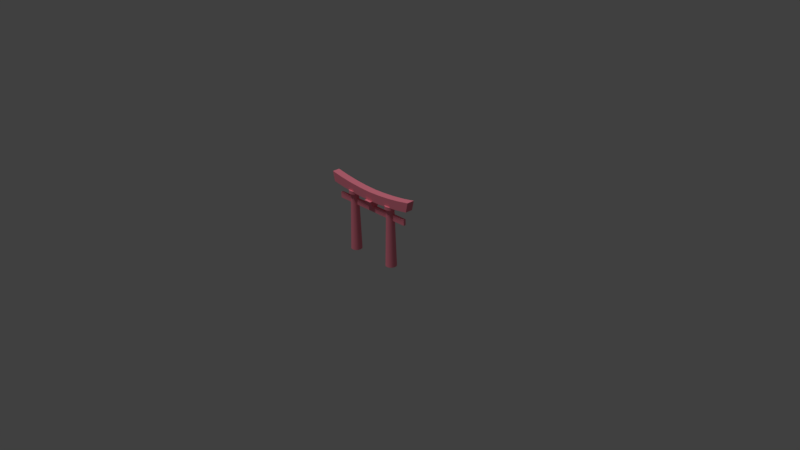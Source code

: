 # Source: assets.blend  (saved by Blender 2.78.0; exported with 4.5.12 LTS)
import bpy
from mathutils import Matrix  # noqa: F401  (used for matrix-valued properties, if any)

bpy.ops.wm.read_factory_settings(use_empty=True)
scene = bpy.context.scene
scene.name = 'Scene'

# ---- collections
col_collection_1 = bpy.data.collections.new('Collection 1'); scene.collection.children.link(col_collection_1)
col_collection_1.hide_render = True
col_collection_1.hide_viewport = True
col_collection_2 = bpy.data.collections.new('Collection 2'); scene.collection.children.link(col_collection_2)
col_collection_3 = bpy.data.collections.new('Collection 3'); scene.collection.children.link(col_collection_3)
col_collection_3.hide_render = True
col_collection_3.hide_viewport = True
col_collection_4 = bpy.data.collections.new('Collection 4'); scene.collection.children.link(col_collection_4)
col_collection_4.hide_render = True
col_collection_4.hide_viewport = True
col_collection_5 = bpy.data.collections.new('Collection 5'); scene.collection.children.link(col_collection_5)
col_collection_5.hide_render = True
col_collection_5.hide_viewport = True
col_collection_6 = bpy.data.collections.new('Collection 6'); scene.collection.children.link(col_collection_6)
col_collection_6.hide_render = True
col_collection_6.hide_viewport = True
col_collection_7 = bpy.data.collections.new('Collection 7'); scene.collection.children.link(col_collection_7)
col_collection_7.hide_render = True
col_collection_7.hide_viewport = True
col_collection_8 = bpy.data.collections.new('Collection 8'); scene.collection.children.link(col_collection_8)
col_collection_8.hide_render = True
col_collection_8.hide_viewport = True
col_collection_9 = bpy.data.collections.new('Collection 9'); scene.collection.children.link(col_collection_9)
col_collection_9.hide_render = True
col_collection_9.hide_viewport = True
col_collection_10 = bpy.data.collections.new('Collection 10'); scene.collection.children.link(col_collection_10)
col_collection_10.hide_render = True
col_collection_10.hide_viewport = True

# ---- materials (node trees are filled in below, after node groups)
mat_material = bpy.data.materials.new('Material')
mat_material.alpha_threshold = 0.0
mat_material.use_transparent_shadow = False
mat_material.roughness = 0.5
mat_material_001 = bpy.data.materials.new('Material.001')
mat_material_001.alpha_threshold = 0.0
mat_material_001.use_transparent_shadow = False
mat_material_001.diffuse_color = (1.0, 0.2662, 0.3542, 1.0)
mat_material_001.roughness = 0.5

# ---- node groups
ng_auto_smooth = bpy.data.node_groups.new('Auto Smooth', 'GeometryNodeTree')
_s = ng_auto_smooth.interface.new_socket(name='Geometry', in_out='OUTPUT', socket_type='NodeSocketGeometry')
_s = ng_auto_smooth.interface.new_socket(name='Geometry', in_out='INPUT', socket_type='NodeSocketGeometry')
_s = ng_auto_smooth.interface.new_socket(name='Angle', in_out='INPUT', socket_type='NodeSocketFloat')
_s.subtype = 'ANGLE'
_s.min_value = 0.0
_s.max_value = 3.142
ng_auto_smooth.is_modifier = True
_N = ng_auto_smooth.nodes; _L = ng_auto_smooth.links
n0 = _N.new('NodeGroupOutput'); n0.name = 'Group Output'; n0.location = (480, -100)
n1 = _N.new('NodeGroupInput'); n1.name = 'Group Input'; n1.location = (-420, -300)
n2 = _N.new('NodeGroupInput'); n2.name = 'Group Input.001'; n2.location = (-60, -100)
n3 = _N.new('GeometryNodeSetShadeSmooth'); n3.name = 'Set Shade Smooth'; n3.location = (120, -100)
n3.domain = 'EDGE'
n4 = _N.new('GeometryNodeSetShadeSmooth'); n4.name = 'Set Shade Smooth.001'; n4.location = (300, -100)
n5 = _N.new('GeometryNodeInputMeshEdgeAngle'); n5.name = 'Edge Angle'; n5.location = (-420, -220)
n6 = _N.new('GeometryNodeInputEdgeSmooth'); n6.name = 'Is Edge Smooth'; n6.location = (-60, -160)
n7 = _N.new('GeometryNodeInputShadeSmooth'); n7.name = 'Is Face Smooth'; n7.location = (-240, -340)
n8 = _N.new('FunctionNodeBooleanMath'); n8.name = 'Boolean Math'; n8.location = (-60, -220)
n9 = _N.new('FunctionNodeCompare'); n9.name = 'Compare'; n9.location = (-240, -180)
n9.operation = 'LESS_EQUAL'
_L.new(n5.outputs[0], n9.inputs[0])
_L.new(n4.outputs[0], n0.inputs[0])
_L.new(n1.outputs[1], n9.inputs[1])
_L.new(n9.outputs[0], n8.inputs[0])
_L.new(n7.outputs[0], n8.inputs[1])
_L.new(n2.outputs[0], n3.inputs[0])
_L.new(n6.outputs[0], n3.inputs[1])
_L.new(n3.outputs[0], n4.inputs[0])
_L.new(n8.outputs[0], n3.inputs[2])
n0.is_active_output = True

# ---- material node trees

# ---- world
world_world = bpy.data.worlds.new('World'); scene.world = world_world
world_world.color = (0.05088, 0.05088, 0.05088)
world_world.use_sun_shadow = False
world_world.sun_shadow_jitter_overblur = 0.0
world_world.cycles.sampling_method = 'MANUAL'

# ---- cameras
cam_camera = bpy.data.cameras.new('Camera')
cam_camera.clip_end = 100.0
cam_camera.lens = 35.0
cam_camera.sensor_width = 32.0
cam_camera.sensor_height = 18.0
cam_camera.ortho_scale = 7.314
cam_camera.dof.focus_distance = 0.0
cam_camera.dof.aperture_fstop = 128.0

# ---- lights
light_sun = bpy.data.lights.new('Sun', 'SUN')
light_sun.transmission_factor = 0.0
light_sun.angle = 0.1993
light_sun.energy = 1.0
light_sun.shadow_buffer_clip_start = 0.5
light_sun.shadow_soft_size = 0.1
light_sun.shadow_cascade_max_distance = 1000.0

# ---- meshes
me_cube_004 = bpy.data.meshes.new('Cube.004')
me_cube_004.from_pydata([(-0.1477, -0.01751, 0.4529), (0.1417, -0.02623, 0.196), (-0.04031, -0.1089, -0.1237), (0.03577, 0.03662, 0.835), (-0.2823, 0.09677, 0.07226), (-0.04021, 0.1695, 0.1578), (0.002163, 0.08666, -0.1247), (-0.1738, -0.01969, -0.1247), (-0.0653, 0.04204, 0.3563), (0.08254, -0.1468, 0.5554), (0.005468, -0.06164, 0.1816), (0.1718, -0.01241, -0.1231), (0.1926, -0.05992, 0.4887), (0.004416, 0.09718, 0.7275), (0.12, 0.01637, 0.7667), (0.03884, -0.08833, 0.7038), (-0.02747, -0.01588, 0.8014), (-0.01596, 0.03016, 0.2109), (-0.1189, -0.007632, 0.327), (-0.1395, 0.09325, 0.3489), (0.2128, -0.2135, -0.1238), (0.08861, -0.08718, 0.5889), (-0.2287, 0.1216, 0.2351), (0.05361, -0.05663, 0.5371), (-0.1732, 0.01074, -0.1239), (0.02818, -0.2241, -0.1244), (-0.1764, 0.2048, -0.1244), (0.1068, 0.04095, 0.107), (0.03403, 0.1667, 0.02122), (0.1095, 0.1954, 0.05224), (0.2133, 0.08812, 0.1245), (0.1614, 0.126, 0.1731), (0.2324, 0.04404, -0.1216), (0.09937, 0.08727, 0.2022), (0.07426, 0.1522, 0.1653), (0.07956, 0.04757, -0.1225), (0.181, 0.1878, -0.1228), (-0.09921, -0.07941, 0.41), (-0.1041, -0.01366, 0.6901), (0.1383, 0.001916, -0.1237), (0.1206, -0.08254, 0.3561), (-0.3011, 0.1133, -0.1244), (-0.223, 0.01994, 0.2823), (-0.2318, 0.192, 0.0621), (0.1512, -0.2076, 0.2295), (-0.01714, -0.1063, -0.1246), (0.2218, -0.1002, 0.4361), (0.05039, -0.2111, 0.2764), (0.1648, 0.04667, 0.1535), (0.02262, 0.1482, -0.124), (0.2534, 0.132, -0.122), (-0.1308, -0.07908, -0.1237), (-0.1103, 0.1006, -0.1238), (-0.1297, 0.08149, 0.633), (0.09984, -0.07908, -0.1237), (0.1036, -0.05576, 0.7128), (0.09984, 0.08291, -0.1237), (0.113, 0.08699, 0.4683), (-0.2557, 0.02157, -0.1244), (-0.2698, 0.1941, -0.1244), (-0.117, 0.1644, 0.2652), (-0.03105, -0.007046, -0.1244), (-0.03238, -0.01589, 0.1754), (-0.03387, 0.1571, -0.1244), (-0.04678, 0.1295, 0.2891), (0.1279, -0.2658, -0.1239), (0.0007828, -0.128, 0.4998), (0.2647, -0.1004, -0.1236), (0.2693, -0.07405, 0.2284), (0.0889, 0.006095, -0.123), (0.1129, -0.007065, 0.4035), (0.1677, 0.006627, -0.1212), (0.03418, 0.1065, 0.1495), (0.09466, 0.2174, -0.1225)], [], [(0, 37, 38), (53, 13, 52), (1, 54, 39), (13, 16, 3), (16, 14, 3), (14, 13, 3), (4, 58, 42), (4, 59, 41), (5, 17, 6), (6, 63, 5), (19, 18, 8), (9, 66, 47), (47, 44, 9), (10, 45, 66), (10, 69, 45), (11, 69, 70), (70, 68, 11), (68, 46, 20), (1, 57, 14), (14, 55, 1), (2, 40, 15), (15, 37, 2), (38, 15, 16), (17, 64, 8), (7, 62, 18), (18, 42, 7), (19, 64, 60), (60, 22, 19), (12, 23, 21), (23, 9, 21), (9, 12, 21), (68, 70, 12), (22, 60, 43), (43, 4, 22), (70, 10, 23), (0, 53, 24), (24, 51, 0), (47, 66, 25), (25, 65, 47), (26, 59, 43), (43, 5, 26), (27, 48, 33), (28, 49, 72), (28, 73, 49), (31, 48, 30), (30, 48, 32), (32, 50, 30), (31, 34, 33), (34, 31, 29), (29, 28, 34), (27, 72, 35), (35, 71, 27), (29, 50, 36), (36, 73, 29), (0, 38, 53), (0, 51, 37), (52, 13, 56), (1, 39, 56), (1, 55, 40), (1, 40, 54), (2, 37, 51), (13, 53, 16), (16, 55, 14), (14, 57, 13), (4, 41, 58), (5, 60, 64), (5, 64, 17), (6, 17, 61), (7, 42, 58), (8, 64, 19), (19, 42, 18), (18, 62, 8), (9, 44, 46), (47, 65, 44), (11, 68, 67), (20, 67, 68), (46, 68, 12), (57, 56, 13), (1, 56, 57), (2, 54, 40), (15, 40, 55), (16, 53, 38), (38, 37, 15), (15, 55, 16), (17, 8, 62), (62, 61, 17), (7, 61, 62), (19, 22, 42), (20, 46, 44), (20, 44, 65), (12, 70, 23), (23, 66, 9), (9, 46, 12), (22, 4, 42), (43, 59, 4), (23, 10, 66), (70, 69, 10), (24, 53, 52), (25, 66, 45), (26, 5, 63), (43, 60, 5), (27, 33, 72), (27, 71, 48), (30, 50, 31), (32, 48, 71), (33, 34, 72), (33, 48, 31), (34, 28, 72), (29, 73, 28), (35, 72, 49), (29, 31, 50)])
me_cube_004.polygons.foreach_set('use_smooth', [True] * 111)
me_cube_004.materials.append(mat_material)
me_cube_004.use_remesh_preserve_volume = False
me_cube_004.use_remesh_preserve_attributes = False
me_cube_004.use_mirror_vertex_groups = False
me_cube_004.update()
me_torii = bpy.data.meshes.new('torii')
me_torii.from_pydata([(0.6923, 0.05172, 0.9661), (0.6609, 0.05172, 0.8338), (0.6923, -0.05172, 0.9661), (0.6609, -0.05172, 0.8338), (4.459e-05, 0.05172, 0.8937), (-4.459e-05, 0.05172, 0.7759), (4.459e-05, -0.05172, 0.8937), (-4.459e-05, -0.05172, 0.7759), (0.5181, -0.05172, 0.9353), (0.3445, -0.05172, 0.9131), (0.1701, -0.05172, 0.8993), (0.1619, -0.05172, 0.7793), (0.3283, -0.05172, 0.7901), (0.4941, -0.05172, 0.8081), (0.1701, 0.05172, 0.8993), (0.3445, 0.05172, 0.9131), (0.5181, 0.05172, 0.9353), (0.4941, 0.05172, 0.8081), (0.3283, 0.05172, 0.7901), (0.1619, 0.05172, 0.7793), (0.0, -0.01577, 0.6178), (0.0, -0.01577, 0.6968), (0.0, 0.01577, 0.6178), (0.0, 0.01577, 0.6968), (0.5856, -0.01577, 0.6178), (0.5856, -0.01577, 0.6968), (0.5856, 0.01577, 0.6178), (0.5856, 0.01577, 0.6968), (0.3312, 0.07467, -0.0291), (0.3312, 0.05239, 0.7664), (0.3686, 0.06466, -0.0291), (0.3574, 0.04537, 0.7664), (0.3959, 0.03733, -0.0291), (0.3766, 0.0262, 0.7664), (0.4059, -7.101e-08, -0.0291), (0.3836, -7.345e-08, 0.7664), (0.3959, -0.03733, -0.0291), (0.3766, -0.0262, 0.7664), (0.3686, -0.06466, -0.0291), (0.3574, -0.04537, 0.7664), (0.3312, -0.07467, -0.0291), (0.3312, -0.05239, 0.7664), (0.2939, -0.06466, -0.0291), (0.305, -0.04537, 0.7664), (0.2666, -0.03733, -0.0291), (0.2859, -0.0262, 0.7664), (0.2566, -1.025e-07, -0.0291), (0.2788, -9.552e-08, 0.7664), (0.2666, 0.03733, -0.0291), (0.2859, 0.0262, 0.7664), (0.2939, 0.06466, -0.0291), (0.305, 0.04537, 0.7664), (0.0, -0.08503, 0.7771), (0.0, -0.0326, 0.6807), (0.3332, 0.07495, 0.7618), (0.3332, 0.07495, 0.8062), (0.3707, 0.06491, 0.7618), (0.3707, 0.06491, 0.8062), (0.3981, 0.03748, 0.7618), (0.3981, 0.03748, 0.8062), (0.4082, -6.163e-08, 0.7618), (0.4082, -6.163e-08, 0.8062), (0.3981, -0.03748, 0.7618), (0.3981, -0.03748, 0.8062), (0.3707, -0.06491, 0.7618), (0.3707, -0.06491, 0.8062), (0.3332, -0.07495, 0.7618), (0.3332, -0.07495, 0.8062), (0.2957, -0.06491, 0.7618), (0.2957, -0.06491, 0.8062), (0.2683, -0.03748, 0.7618), (0.2683, -0.03748, 0.8062), (0.2582, -9.32e-08, 0.7618), (0.2582, -9.32e-08, 0.8062), (0.2683, 0.03748, 0.7618), (0.2683, 0.03748, 0.8062), (0.2957, 0.06491, 0.7618), (0.2957, 0.06491, 0.8062), (0.0, 0.0326, 0.6807), (0.0, 0.08503, 0.7771), (0.05229, -0.0326, 0.6807), (0.05229, -0.08503, 0.7771), (0.05229, 0.0326, 0.6807), (0.05229, 0.08503, 0.7771)], [], [(14, 4, 6, 10), (17, 1, 3, 13), (11, 10, 6, 7), (1, 0, 2, 3), (17, 16, 0, 1), (5, 4, 14, 19), (19, 14, 15, 18), (18, 15, 16, 17), (3, 2, 8, 13), (13, 8, 9, 12), (12, 9, 10, 11), (5, 19, 11, 7), (19, 18, 12, 11), (18, 17, 13, 12), (0, 16, 8, 2), (16, 15, 9, 8), (15, 14, 10, 9), (22, 23, 27, 26), (26, 27, 25, 24), (24, 25, 21, 20), (22, 26, 24, 20), (27, 23, 21, 25), (28, 29, 31, 30), (30, 31, 33, 32), (32, 33, 35, 34), (34, 35, 37, 36), (36, 37, 39, 38), (38, 39, 41, 40), (40, 41, 43, 42), (42, 43, 45, 44), (44, 45, 47, 46), (46, 47, 49, 48), (48, 49, 51, 50), (50, 51, 29, 28), (54, 55, 57, 56), (56, 57, 59, 58), (58, 59, 61, 60), (60, 61, 63, 62), (62, 63, 65, 64), (83, 79, 52, 81), (64, 65, 67, 66), (78, 82, 80, 53), (66, 67, 69, 68), (80, 81, 52, 53), (68, 69, 71, 70), (82, 83, 81, 80), (70, 71, 73, 72), (78, 79, 83, 82), (72, 73, 75, 74), (57, 55, 77, 75, 73, 71, 69, 67, 65, 63, 61, 59), (74, 75, 77, 76), (76, 77, 55, 54), (54, 56, 58, 60, 62, 64, 66, 68, 70, 72, 74, 76)])
me_torii.polygons.foreach_set('use_smooth', [True] * 53)
_k = set([(0, 1), (0, 2), (0, 16), (1, 3), (1, 17), (2, 3), (2, 8), (3, 13), (4, 14), (5, 19), (6, 10), (7, 11), (8, 9), (9, 10), (11, 12), (12, 13), (14, 15), (15, 16), (17, 18), (18, 19), (20, 24), (21, 25), (22, 26), (23, 27), (24, 25), (24, 26), (25, 27), (26, 27), (52, 81), (53, 80), (54, 56), (54, 76), (55, 57), (55, 77), (56, 58), (57, 59), (58, 60), (59, 61), (60, 62), (61, 63), (62, 64), (63, 65), (64, 66), (65, 67), (66, 68), (67, 69), (68, 70), (69, 71), (70, 72), (71, 73), (72, 74), (73, 75), (74, 76), (75, 77), (78, 82), (79, 83), (80, 81), (80, 82), (81, 83), (82, 83)])
me_torii.attributes.new('sharp_edge', 'BOOLEAN', 'EDGE').data.foreach_set('value', [ (min(e.vertices), max(e.vertices)) in _k for e in me_torii.edges])
me_torii.materials.append(mat_material_001)
me_torii.use_remesh_preserve_volume = False
me_torii.use_remesh_preserve_attributes = False
me_torii.use_mirror_vertex_groups = False
me_torii.update()
me_test = bpy.data.meshes.new('test')
me_test.from_pydata([(-1.0, -1.0, 0.0), (1.0, 1.0, 0.0), (-1.0, 1.0, 1.0)], [], [(1, 2, 0)])
me_test.use_remesh_preserve_volume = False
me_test.use_remesh_preserve_attributes = False
me_test.use_mirror_vertex_groups = False
me_test.update()

# ---- objects
ob_sun = bpy.data.objects.new('Sun', light_sun)
ob_empty = bpy.data.objects.new('Empty', None)
ob_rock = bpy.data.objects.new('rock', me_cube_004)
ob_camera = bpy.data.objects.new('Camera', cam_camera)
ob_torii = bpy.data.objects.new('torii', me_torii)
ob_test = bpy.data.objects.new('test', me_test)

# ---- transforms, parenting, visibility, modifiers, constraints
ob_sun.location = (0.0, -0.7002, 0.9208)
ob_sun.rotation_euler = (0.2689, -0.138, 0.071)
ob_sun.lineart.crease_threshold = 0.0
ob_empty.location = (0.0, 0.0, 0.0)
ob_empty.empty_image_offset = (0.0, 0.0)
ob_empty.lineart.crease_threshold = 0.0
ob_rock.location = (0.0, 0.0, 0.0)
ob_rock.lineart.crease_threshold = 0.0
ob_camera.location = (7.481, -6.508, 5.344)
ob_camera.rotation_euler = (1.109, 0.01082, 0.8149)
ob_camera.lock_rotations_4d = False
ob_camera.empty_display_type = 'ARROWS'
ob_camera.color = (0.0, 0.0, 0.0, 0.0)
ob_camera.display_type = 'WIRE'
ob_camera.lineart.crease_threshold = 0.0
ob_torii.location = (0.0, 0.0, 0.0)
ob_torii.lineart.crease_threshold = 0.0
_m = ob_torii.modifiers.new('Mirror', 'MIRROR')
_m = ob_torii.modifiers.new('Triangulate', 'TRIANGULATE')
_m = ob_torii.modifiers.new('Auto Smooth', 'NODES')
_m.node_group = ng_auto_smooth
_gi = [s.identifier for s in ng_auto_smooth.interface.items_tree if s.item_type == 'SOCKET' and s.in_out == 'INPUT']
_m[_gi[1]] = 0.9111  # Angle
ob_test.location = (0.0, 0.0, 0.0)
ob_test.lineart.crease_threshold = 0.0

# ---- collection membership
col_collection_1.objects.link(ob_sun)
col_collection_1.objects.link(ob_empty)
col_collection_1.objects.link(ob_rock)
col_collection_1.objects.link(ob_camera)
col_collection_2.objects.link(ob_sun)
col_collection_2.objects.link(ob_torii)
col_collection_3.objects.link(ob_test)
col_collection_3.objects.link(ob_sun)
col_collection_4.objects.link(ob_sun)
col_collection_5.objects.link(ob_sun)
col_collection_6.objects.link(ob_sun)
col_collection_7.objects.link(ob_sun)
col_collection_8.objects.link(ob_sun)
col_collection_9.objects.link(ob_sun)
col_collection_10.objects.link(ob_sun)

# ---- scene / render settings (as saved in the file)
scene.camera = ob_camera
scene.frame_start = 1; scene.frame_end = 250; scene.frame_set(1)
scene.render.engine = 'BLENDER_EEVEE_NEXT'
scene.render.resolution_percentage = 50
scene.render.dither_intensity = 0.0
scene.cycles.use_denoising = False
scene.cycles.samples = 128
scene.cycles.sampling_pattern = 'TABULATED_SOBOL'
scene.cycles.light_sampling_threshold = 0.0
scene.cycles.use_adaptive_sampling = False
scene.cycles.use_light_tree = False
scene.cycles.blur_glossy = 0.0
scene.cycles.sample_clamp_indirect = 0.0
scene.view_settings.view_transform = 'Standard'
bpy.context.view_layer.update()
